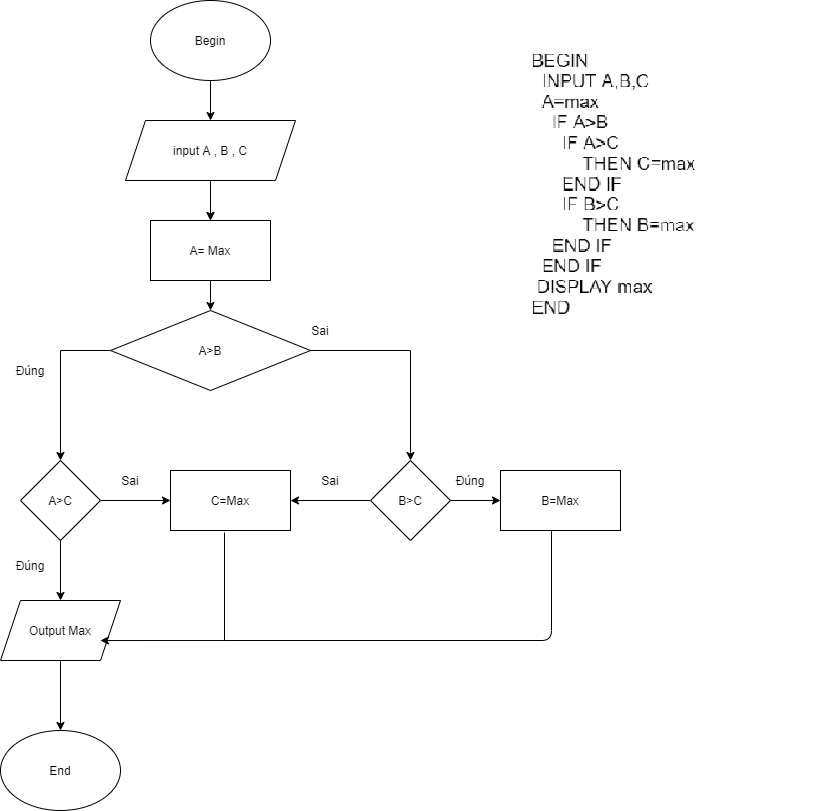

The diagram above was exported from draw.io. Its source (the exported page's mxGraphModel, read from the mxfile embedded in the PNG):
<mxGraphModel dx="1102" dy="614" grid="1" gridSize="10" guides="1" tooltips="1" connect="1" arrows="1" fold="1" page="1" pageScale="1" pageWidth="827" pageHeight="1169" math="0" shadow="0">
  <root>
    <mxCell id="0" />
    <mxCell id="1" parent="0" />
    <mxCell id="Bo8wYfbff67PyF6kRcjs-1" value="Begin" style="ellipse;whiteSpace=wrap;html=1;" parent="1" vertex="1">
      <mxGeometry x="170" y="20" width="120" height="80" as="geometry" />
    </mxCell>
    <mxCell id="Bo8wYfbff67PyF6kRcjs-7" value="" style="edgeStyle=orthogonalEdgeStyle;rounded=0;orthogonalLoop=1;jettySize=auto;html=1;" parent="1" source="Bo8wYfbff67PyF6kRcjs-2" edge="1">
      <mxGeometry relative="1" as="geometry">
        <mxPoint x="230" y="240" as="targetPoint" />
      </mxGeometry>
    </mxCell>
    <mxCell id="tpyLh89r_9e5Q6w-Fom1-10" value="" style="edgeStyle=orthogonalEdgeStyle;rounded=0;orthogonalLoop=1;jettySize=auto;html=1;" edge="1" parent="1" source="Bo8wYfbff67PyF6kRcjs-2" target="tpyLh89r_9e5Q6w-Fom1-9">
      <mxGeometry relative="1" as="geometry" />
    </mxCell>
    <mxCell id="Bo8wYfbff67PyF6kRcjs-2" value="input A , B , C" style="shape=parallelogram;perimeter=parallelogramPerimeter;whiteSpace=wrap;html=1;fixedSize=1;" parent="1" vertex="1">
      <mxGeometry x="145" y="140" width="170" height="60" as="geometry" />
    </mxCell>
    <mxCell id="Bo8wYfbff67PyF6kRcjs-3" value="" style="endArrow=classic;html=1;exitX=0.5;exitY=1;exitDx=0;exitDy=0;" parent="1" source="Bo8wYfbff67PyF6kRcjs-1" target="Bo8wYfbff67PyF6kRcjs-2" edge="1">
      <mxGeometry width="50" height="50" relative="1" as="geometry">
        <mxPoint x="220" y="140" as="sourcePoint" />
        <mxPoint x="270" y="90" as="targetPoint" />
      </mxGeometry>
    </mxCell>
    <mxCell id="Bo8wYfbff67PyF6kRcjs-9" value="" style="edgeStyle=orthogonalEdgeStyle;rounded=0;orthogonalLoop=1;jettySize=auto;html=1;" parent="1" target="Bo8wYfbff67PyF6kRcjs-8" edge="1">
      <mxGeometry relative="1" as="geometry">
        <mxPoint x="230" y="300" as="sourcePoint" />
      </mxGeometry>
    </mxCell>
    <mxCell id="tpyLh89r_9e5Q6w-Fom1-2" value="" style="edgeStyle=orthogonalEdgeStyle;rounded=0;orthogonalLoop=1;jettySize=auto;html=1;" edge="1" parent="1" source="Bo8wYfbff67PyF6kRcjs-8" target="tpyLh89r_9e5Q6w-Fom1-4">
      <mxGeometry relative="1" as="geometry">
        <mxPoint x="460" y="370" as="targetPoint" />
      </mxGeometry>
    </mxCell>
    <mxCell id="tpyLh89r_9e5Q6w-Fom1-21" value="" style="edgeStyle=orthogonalEdgeStyle;rounded=0;orthogonalLoop=1;jettySize=auto;html=1;" edge="1" parent="1" source="Bo8wYfbff67PyF6kRcjs-8" target="tpyLh89r_9e5Q6w-Fom1-20">
      <mxGeometry relative="1" as="geometry" />
    </mxCell>
    <mxCell id="Bo8wYfbff67PyF6kRcjs-8" value="A&amp;gt;B" style="rhombus;whiteSpace=wrap;html=1;" parent="1" vertex="1">
      <mxGeometry x="130" y="330" width="200" height="80" as="geometry" />
    </mxCell>
    <mxCell id="Bo8wYfbff67PyF6kRcjs-16" value="End" style="ellipse;whiteSpace=wrap;html=1;" parent="1" vertex="1">
      <mxGeometry x="20" y="750" width="120" height="80" as="geometry" />
    </mxCell>
    <mxCell id="Bo8wYfbff67PyF6kRcjs-20" value="&lt;div style=&quot;font-size: 16px&quot;&gt;&lt;font style=&quot;font-size: 16px&quot;&gt;Begin&lt;/font&gt;&lt;/div&gt;&lt;div style=&quot;font-size: 16px&quot;&gt;&lt;font style=&quot;font-size: 16px&quot;&gt;&amp;nbsp; Nhập vào A,B,C&lt;/font&gt;&lt;/div&gt;&lt;div style=&quot;font-size: 16px&quot;&gt;&lt;font style=&quot;font-size: 16px&quot;&gt;&amp;nbsp; Gán A=Max&lt;/font&gt;&lt;/div&gt;&lt;div style=&quot;font-size: 16px&quot;&gt;&lt;font style=&quot;font-size: 16px&quot;&gt;&amp;nbsp; IF (A&amp;gt;B)&lt;/font&gt;&lt;/div&gt;&lt;div style=&quot;font-size: 16px&quot;&gt;&lt;font style=&quot;font-size: 16px&quot;&gt;&amp;nbsp; &amp;nbsp; IF (B&amp;gt;C)&amp;nbsp;&lt;/font&gt;&lt;span&gt;&amp;nbsp;&amp;nbsp;&lt;/span&gt;&lt;/div&gt;&lt;div style=&quot;font-size: 16px&quot;&gt;&lt;font style=&quot;font-size: 16px&quot;&gt;&amp;nbsp; &amp;nbsp; &amp;nbsp; &amp;nbsp; &amp;nbsp; &amp;nbsp; Gán B=Max&lt;/font&gt;&lt;/div&gt;&lt;div style=&quot;font-size: 16px&quot;&gt;&lt;font style=&quot;font-size: 16px&quot;&gt;&amp;nbsp; &amp;nbsp; ELSE&amp;nbsp; &amp;nbsp;&lt;/font&gt;&lt;/div&gt;&lt;div style=&quot;font-size: 16px&quot;&gt;&lt;font style=&quot;font-size: 16px&quot;&gt;&amp;nbsp; &amp;nbsp; &amp;nbsp; &amp;nbsp; &amp;nbsp; &amp;nbsp; Gán C=Max&lt;/font&gt;&lt;/div&gt;&lt;div style=&quot;font-size: 16px&quot;&gt;&lt;font style=&quot;font-size: 16px&quot;&gt;&amp;nbsp; &amp;nbsp;ELSE&lt;/font&gt;&lt;/div&gt;&lt;div style=&quot;font-size: 16px&quot;&gt;&lt;font style=&quot;font-size: 16px&quot;&gt;&amp;nbsp; &amp;nbsp; Gán C=Max&lt;/font&gt;&lt;/div&gt;&lt;div style=&quot;font-size: 16px&quot;&gt;&lt;font style=&quot;font-size: 16px&quot;&gt;&amp;nbsp;Display Max&lt;/font&gt;&lt;/div&gt;&lt;div style=&quot;font-size: 16px&quot;&gt;&lt;font style=&quot;font-size: 16px&quot;&gt;End&lt;/font&gt;&lt;/div&gt;" style="text;html=1;strokeColor=none;fillColor=none;align=left;verticalAlign=middle;whiteSpace=wrap;rounded=0;" parent="1" vertex="1">
      <mxGeometry x="450" y="70" width="390" height="220" as="geometry" />
    </mxCell>
    <mxCell id="tpyLh89r_9e5Q6w-Fom1-14" value="" style="edgeStyle=orthogonalEdgeStyle;rounded=0;orthogonalLoop=1;jettySize=auto;html=1;" edge="1" parent="1" source="tpyLh89r_9e5Q6w-Fom1-4" target="tpyLh89r_9e5Q6w-Fom1-13">
      <mxGeometry relative="1" as="geometry" />
    </mxCell>
    <mxCell id="tpyLh89r_9e5Q6w-Fom1-4" value="B&amp;gt;C" style="rhombus;whiteSpace=wrap;html=1;" vertex="1" parent="1">
      <mxGeometry x="390" y="480" width="80" height="80" as="geometry" />
    </mxCell>
    <mxCell id="tpyLh89r_9e5Q6w-Fom1-9" value="&lt;span&gt;A= Max&lt;/span&gt;" style="whiteSpace=wrap;html=1;" vertex="1" parent="1">
      <mxGeometry x="170" y="240" width="120" height="60" as="geometry" />
    </mxCell>
    <mxCell id="tpyLh89r_9e5Q6w-Fom1-11" value="&lt;span&gt;B=Max&lt;/span&gt;" style="whiteSpace=wrap;html=1;" vertex="1" parent="1">
      <mxGeometry x="520" y="490" width="120" height="60" as="geometry" />
    </mxCell>
    <mxCell id="tpyLh89r_9e5Q6w-Fom1-13" value="&lt;span&gt;C=Max&lt;/span&gt;" style="whiteSpace=wrap;html=1;" vertex="1" parent="1">
      <mxGeometry x="190" y="490" width="120" height="60" as="geometry" />
    </mxCell>
    <mxCell id="tpyLh89r_9e5Q6w-Fom1-15" value="Output Max" style="shape=parallelogram;perimeter=parallelogramPerimeter;whiteSpace=wrap;html=1;fixedSize=1;" vertex="1" parent="1">
      <mxGeometry x="20" y="620" width="120" height="60" as="geometry" />
    </mxCell>
    <mxCell id="tpyLh89r_9e5Q6w-Fom1-18" value="" style="endArrow=classic;html=1;exitX=0.5;exitY=1;exitDx=0;exitDy=0;entryX=0.5;entryY=0;entryDx=0;entryDy=0;" edge="1" parent="1" source="tpyLh89r_9e5Q6w-Fom1-15" target="Bo8wYfbff67PyF6kRcjs-16">
      <mxGeometry width="50" height="50" relative="1" as="geometry">
        <mxPoint x="350" y="780" as="sourcePoint" />
        <mxPoint x="400" y="730" as="targetPoint" />
      </mxGeometry>
    </mxCell>
    <mxCell id="tpyLh89r_9e5Q6w-Fom1-20" value="A&amp;gt;C" style="rhombus;whiteSpace=wrap;html=1;" vertex="1" parent="1">
      <mxGeometry x="40" y="480" width="80" height="80" as="geometry" />
    </mxCell>
    <mxCell id="tpyLh89r_9e5Q6w-Fom1-22" value="" style="endArrow=classic;html=1;exitX=0.5;exitY=1;exitDx=0;exitDy=0;entryX=0.5;entryY=0;entryDx=0;entryDy=0;" edge="1" parent="1" source="tpyLh89r_9e5Q6w-Fom1-20" target="tpyLh89r_9e5Q6w-Fom1-15">
      <mxGeometry width="50" height="50" relative="1" as="geometry">
        <mxPoint x="380" y="430" as="sourcePoint" />
        <mxPoint x="430" y="380" as="targetPoint" />
      </mxGeometry>
    </mxCell>
    <mxCell id="tpyLh89r_9e5Q6w-Fom1-23" value="" style="endArrow=classic;html=1;exitX=1;exitY=0.5;exitDx=0;exitDy=0;entryX=0;entryY=0.5;entryDx=0;entryDy=0;" edge="1" parent="1" source="tpyLh89r_9e5Q6w-Fom1-20" target="tpyLh89r_9e5Q6w-Fom1-13">
      <mxGeometry width="50" height="50" relative="1" as="geometry">
        <mxPoint x="380" y="450" as="sourcePoint" />
        <mxPoint x="430" y="400" as="targetPoint" />
      </mxGeometry>
    </mxCell>
    <mxCell id="tpyLh89r_9e5Q6w-Fom1-24" value="Đúng" style="text;html=1;strokeColor=none;fillColor=none;align=center;verticalAlign=middle;whiteSpace=wrap;rounded=0;" vertex="1" parent="1">
      <mxGeometry x="30" y="380" width="40" height="20" as="geometry" />
    </mxCell>
    <mxCell id="tpyLh89r_9e5Q6w-Fom1-27" value="Sai" style="text;html=1;strokeColor=none;fillColor=none;align=center;verticalAlign=middle;whiteSpace=wrap;rounded=0;" vertex="1" parent="1">
      <mxGeometry x="320" y="340" width="40" height="20" as="geometry" />
    </mxCell>
    <mxCell id="tpyLh89r_9e5Q6w-Fom1-28" value="Sai" style="text;html=1;strokeColor=none;fillColor=none;align=center;verticalAlign=middle;whiteSpace=wrap;rounded=0;" vertex="1" parent="1">
      <mxGeometry x="130" y="490" width="40" height="20" as="geometry" />
    </mxCell>
    <mxCell id="tpyLh89r_9e5Q6w-Fom1-29" value="Sai" style="text;html=1;strokeColor=none;fillColor=none;align=center;verticalAlign=middle;whiteSpace=wrap;rounded=0;" vertex="1" parent="1">
      <mxGeometry x="330" y="490" width="40" height="20" as="geometry" />
    </mxCell>
    <mxCell id="tpyLh89r_9e5Q6w-Fom1-30" value="Đúng" style="text;html=1;strokeColor=none;fillColor=none;align=center;verticalAlign=middle;whiteSpace=wrap;rounded=0;" vertex="1" parent="1">
      <mxGeometry x="30" y="575" width="40" height="20" as="geometry" />
    </mxCell>
    <mxCell id="tpyLh89r_9e5Q6w-Fom1-31" value="Đúng" style="text;html=1;strokeColor=none;fillColor=none;align=center;verticalAlign=middle;whiteSpace=wrap;rounded=0;rotation=0;" vertex="1" parent="1">
      <mxGeometry x="470" y="490" width="40" height="20" as="geometry" />
    </mxCell>
    <mxCell id="tpyLh89r_9e5Q6w-Fom1-34" value="" style="endArrow=classic;html=1;exitX=0.425;exitY=1;exitDx=0;exitDy=0;exitPerimeter=0;entryX=0.833;entryY=0.667;entryDx=0;entryDy=0;entryPerimeter=0;" edge="1" parent="1" source="tpyLh89r_9e5Q6w-Fom1-11" target="tpyLh89r_9e5Q6w-Fom1-15">
      <mxGeometry width="50" height="50" relative="1" as="geometry">
        <mxPoint x="540" y="630" as="sourcePoint" />
        <mxPoint x="590" y="580" as="targetPoint" />
        <Array as="points">
          <mxPoint x="571" y="660" />
        </Array>
      </mxGeometry>
    </mxCell>
    <mxCell id="tpyLh89r_9e5Q6w-Fom1-35" value="" style="endArrow=none;html=1;exitX=0.45;exitY=1.033;exitDx=0;exitDy=0;exitPerimeter=0;" edge="1" parent="1" source="tpyLh89r_9e5Q6w-Fom1-13">
      <mxGeometry width="50" height="50" relative="1" as="geometry">
        <mxPoint x="380" y="550" as="sourcePoint" />
        <mxPoint x="244" y="660" as="targetPoint" />
      </mxGeometry>
    </mxCell>
    <mxCell id="tpyLh89r_9e5Q6w-Fom1-36" value="" style="endArrow=classic;html=1;entryX=0;entryY=0.5;entryDx=0;entryDy=0;exitX=1;exitY=0.5;exitDx=0;exitDy=0;" edge="1" parent="1" source="tpyLh89r_9e5Q6w-Fom1-4" target="tpyLh89r_9e5Q6w-Fom1-11">
      <mxGeometry width="50" height="50" relative="1" as="geometry">
        <mxPoint x="350" y="650" as="sourcePoint" />
        <mxPoint x="400" y="600" as="targetPoint" />
      </mxGeometry>
    </mxCell>
  </root>
</mxGraphModel>